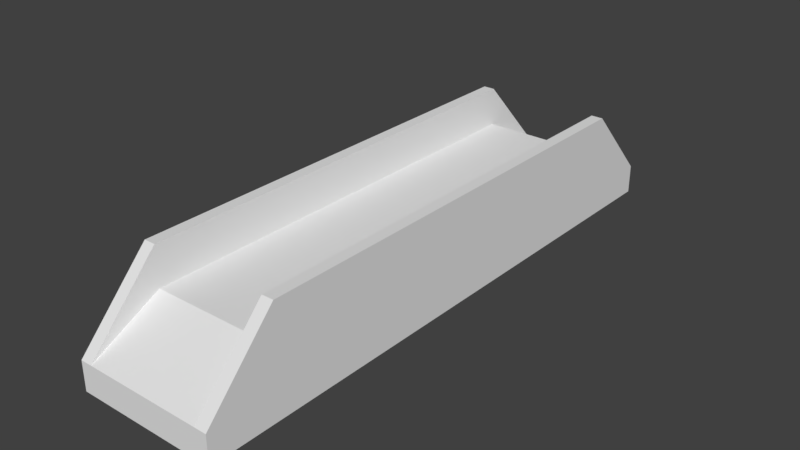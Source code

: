 # Source: SmallBridge.blend  (saved by Blender 2.78.0; exported with 4.5.12 LTS)
import bpy
from mathutils import Matrix  # noqa: F401  (used for matrix-valued properties, if any)

bpy.ops.wm.read_factory_settings(use_empty=True)
scene = bpy.context.scene
scene.name = 'Scene'

# ---- collections
col_collection_1 = bpy.data.collections.new('Collection 1'); scene.collection.children.link(col_collection_1)

# ---- materials (node trees are filled in below, after node groups)
mat_material_001 = bpy.data.materials.new('Material.001')
mat_material_001.alpha_threshold = 0.0
mat_material_001.use_transparent_shadow = False
mat_material_001.roughness = 0.5

# ---- material node trees

# ---- world
world_world = bpy.data.worlds.new('World'); scene.world = world_world
world_world.color = (0.05088, 0.05088, 0.05088)
world_world.use_sun_shadow = False
world_world.sun_shadow_jitter_overblur = 0.0
world_world.cycles.sampling_method = 'MANUAL'

# ---- meshes
me_cube_001 = bpy.data.meshes.new('Cube.001')
me_cube_001.from_pydata([(-1.008, -2.776, 2.453), (-1.008, -2.112, 3.066), (-0.8979, -2.776, 2.453), (-0.8979, -2.112, 3.066), (-1.008, -2.112, 2.453), (-0.8979, -2.112, 2.453), (-1.008, -2.112, 3.438), (-0.8979, -2.112, 3.438), (-1.008, -2.776, 2.727), (-0.8979, -2.776, 2.727), (-1.008, -2.112, 2.727), (0.3283, -2.776, 2.453), (0.3283, -2.112, 3.066), (0.2167, -2.776, 2.453), (0.2167, -2.112, 3.066), (0.3283, -2.112, 2.453), (0.2167, -2.112, 2.453), (0.3283, -2.112, 3.438), (0.2167, -2.112, 3.438), (0.3283, -2.776, 2.727), (0.2167, -2.776, 2.727), (0.3283, -2.112, 2.727), (-0.342, -2.112, 3.066), (-0.342, -2.776, 2.453), (-0.342, -2.112, 2.453), (-0.342, -2.776, 2.727), (-1.008, 0.0, 2.727), (-0.8979, 0.0, 3.438), (-1.008, 0.0, 3.438), (-0.8979, 0.0, 2.453), (-0.342, 0.0, 2.453), (-1.008, 0.0, 3.066), (-0.8979, 0.0, 3.066), (-0.342, 0.0, 3.066), (0.3283, 0.0, 2.727), (0.2167, 0.0, 3.438), (0.3283, 0.0, 3.438), (0.2167, 0.0, 2.453), (0.3283, 0.0, 3.066), (0.2167, 0.0, 3.066), (-1.008, 0.0, 2.453), (0.3283, 0.0, 2.453)], [], [(10, 8, 1), (5, 2, 0, 4), (9, 3, 7), (8, 6, 1), (32, 27, 7, 3), (2, 23, 25, 9), (28, 6, 7, 27), (29, 5, 4, 40), (26, 10, 1, 31), (0, 2, 9, 8), (4, 0, 8, 10), (23, 2, 5, 24), (9, 25, 22, 3), (7, 6, 8, 9), (21, 12, 19), (16, 15, 11, 13), (20, 18, 14), (19, 12, 17), (39, 14, 18, 35), (13, 20, 25, 23), (36, 35, 18, 17), (37, 41, 15, 16), (34, 38, 12, 21), (11, 19, 20, 13), (15, 21, 19, 11), (23, 24, 16, 13), (20, 14, 22, 25), (18, 20, 19, 17), (41, 34, 21, 15), (40, 4, 10, 26), (22, 33, 32, 3), (12, 38, 36, 17), (24, 30, 37, 16), (6, 28, 31, 1), (5, 29, 30, 24), (14, 39, 33, 22)])
me_cube_001.materials.append(mat_material_001)
me_cube_001.use_remesh_preserve_volume = False
me_cube_001.use_remesh_preserve_attributes = False
me_cube_001.use_mirror_vertex_groups = False
me_cube_001.update()

# ---- objects
ob_cube = bpy.data.objects.new('Cube', me_cube_001)

# ---- transforms, parenting, visibility, modifiers, constraints
ob_cube.location = (0.0, 0.0, 0.0)
ob_cube.lineart.crease_threshold = 0.0
_vg = ob_cube.vertex_groups.new(name='Group')
_m = ob_cube.modifiers.new('Mirror', 'MIRROR')
_m.use_axis = (False, True, False)
_m.use_clip = True

# ---- collection membership
col_collection_1.objects.link(ob_cube)

# ---- scene / render settings (as saved in the file)
scene.frame_start = 1; scene.frame_end = 250; scene.frame_set(0)
scene.render.engine = 'BLENDER_EEVEE_NEXT'
scene.render.resolution_percentage = 50
scene.render.dither_intensity = 0.0
scene.cycles.use_denoising = False
scene.cycles.samples = 128
scene.cycles.sampling_pattern = 'TABULATED_SOBOL'
scene.cycles.light_sampling_threshold = 0.0
scene.cycles.use_adaptive_sampling = False
scene.cycles.use_light_tree = False
scene.cycles.blur_glossy = 0.0
scene.cycles.sample_clamp_indirect = 0.0
scene.view_settings.view_transform = 'Standard'
bpy.context.view_layer.update()

# ---- added for rendering (the .blend has no active camera and no usable light): camera, sun
cam_auto = bpy.data.cameras.new('AutoCamera')
cam_auto.lens = 50.0
cam_auto.sensor_width = 36.0
cam_auto.clip_end = 1000.0
ob_auto_camera = bpy.data.objects.new('AutoCamera', cam_auto)
scene.collection.objects.link(ob_auto_camera)
ob_auto_camera.location = (5.02146, -6.43343, 7.23438)
ob_auto_camera.rotation_euler = (1.09748, -7.21219e-08, 0.694738)
scene.camera = ob_auto_camera
light_auto_sun = bpy.data.lights.new('AutoSun', 'SUN')
light_auto_sun.energy = 3.0
light_auto_sun.angle = 0.0523599
ob_auto_sun = bpy.data.objects.new('AutoSun', light_auto_sun)
scene.collection.objects.link(ob_auto_sun)
ob_auto_sun.rotation_euler = (0.872665, 0.174533, 0.523599)
bpy.context.view_layer.update()
